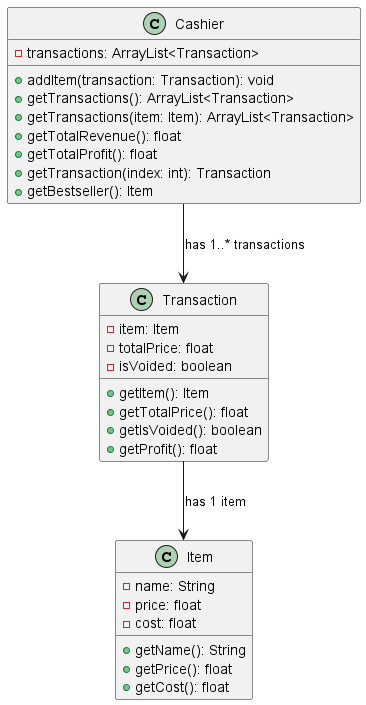

The diagram above was rendered by PlantUML. Its source (embedded in the PNG):
@startuml

class Cashier {
    - transactions: ArrayList<Transaction>
    + addItem(transaction: Transaction): void
    + getTransactions(): ArrayList<Transaction>
    + getTransactions(item: Item): ArrayList<Transaction>
    + getTotalRevenue(): float
    + getTotalProfit(): float
    + getTransaction(index: int): Transaction
    + getBestseller(): Item
}

class Transaction {
    - item: Item
    - totalPrice: float
    - isVoided: boolean
    + getItem(): Item
    + getTotalPrice(): float
    + getIsVoided(): boolean
    + getProfit(): float
}

class Item {
    - name: String
    - price: float
    - cost: float
    + getName(): String
    + getPrice(): float
    + getCost(): float
}

Cashier --> Transaction : has 1..* transactions
Transaction --> Item : has 1 item

@enduml